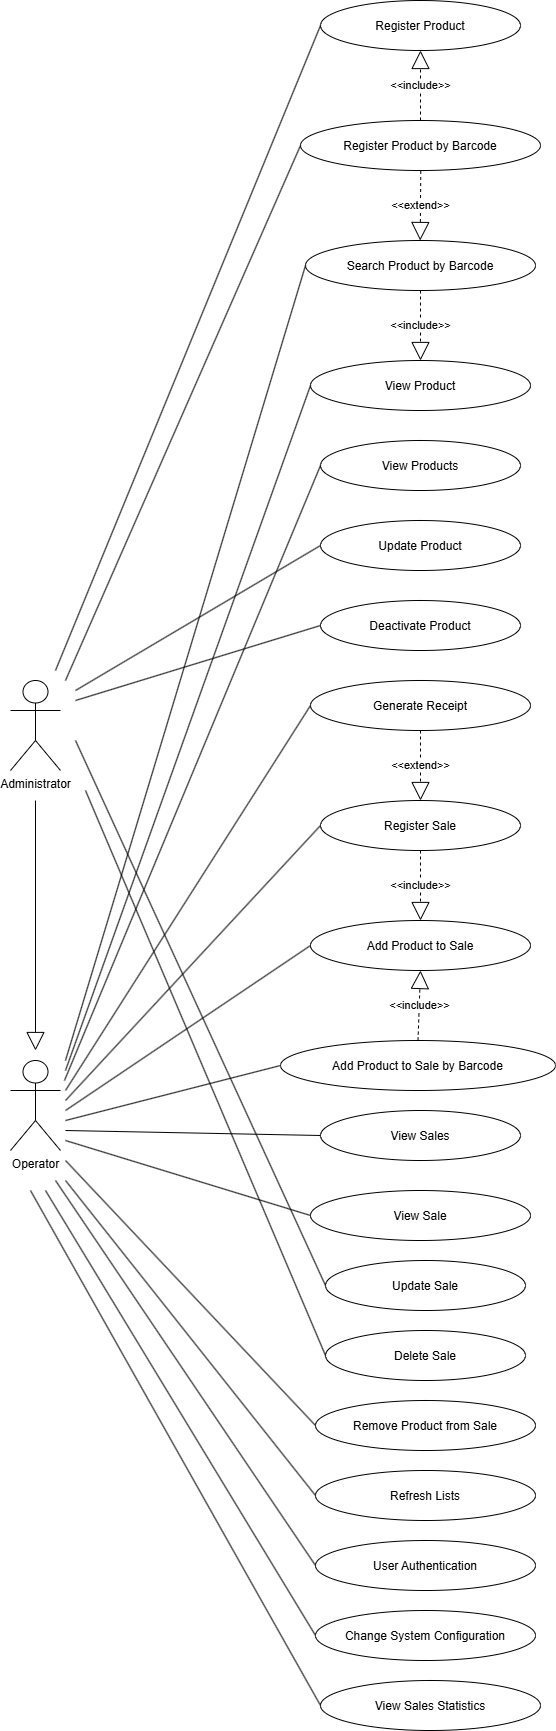

The diagram above was exported from draw.io. Its source (the exported page's mxGraphModel, read from the mxfile embedded in the PNG):
<mxGraphModel dx="1106" dy="603" grid="1" gridSize="10" guides="1" tooltips="1" connect="1" arrows="1" fold="1" page="1" pageScale="1" pageWidth="827" pageHeight="1169" math="0" shadow="0">
  <root>
    <mxCell id="0" />
    <mxCell id="1" parent="0" />
    <mxCell id="cdwennalWsdAC8S-Nm_w-1" parent="1" style="ellipse;" value="Register Product" vertex="1">
      <mxGeometry height="50" width="200" x="450" y="170" as="geometry" />
    </mxCell>
    <mxCell id="cdwennalWsdAC8S-Nm_w-2" parent="1" style="ellipse;" value="View Products" vertex="1">
      <mxGeometry height="50" width="200" x="450" y="610" as="geometry" />
    </mxCell>
    <mxCell id="cdwennalWsdAC8S-Nm_w-3" parent="1" style="ellipse;" value="Update Product" vertex="1">
      <mxGeometry height="50" width="200" x="450" y="690" as="geometry" />
    </mxCell>
    <mxCell id="cdwennalWsdAC8S-Nm_w-4" parent="1" style="ellipse;" value="Deactivate Product" vertex="1">
      <mxGeometry height="50" width="200" x="450" y="770" as="geometry" />
    </mxCell>
    <mxCell id="cdwennalWsdAC8S-Nm_w-5" parent="1" style="ellipse;" value="Search Product by Barcode" vertex="1">
      <mxGeometry height="50" width="230" x="435" y="410" as="geometry" />
    </mxCell>
    <mxCell id="cdwennalWsdAC8S-Nm_w-6" parent="1" style="ellipse;" value="Register Product by Barcode" vertex="1">
      <mxGeometry height="50" width="240" x="430" y="290" as="geometry" />
    </mxCell>
    <mxCell id="cdwennalWsdAC8S-Nm_w-7" parent="1" style="ellipse;" value="View Product" vertex="1">
      <mxGeometry height="50" width="220" x="440" y="530" as="geometry" />
    </mxCell>
    <mxCell id="cdwennalWsdAC8S-Nm_w-8" parent="1" style="ellipse;" value="Register Sale" vertex="1">
      <mxGeometry height="50" width="200" x="450" y="970" as="geometry" />
    </mxCell>
    <mxCell id="cdwennalWsdAC8S-Nm_w-9" parent="1" style="ellipse;" value="View Sales" vertex="1">
      <mxGeometry height="50" width="200" x="450" y="1280" as="geometry" />
    </mxCell>
    <mxCell id="cdwennalWsdAC8S-Nm_w-10" parent="1" style="ellipse;" value="Update Sale" vertex="1">
      <mxGeometry height="50" width="200" x="455" y="1430" as="geometry" />
    </mxCell>
    <mxCell id="cdwennalWsdAC8S-Nm_w-11" parent="1" style="ellipse;" value="Delete Sale" vertex="1">
      <mxGeometry height="50" width="200" x="455" y="1500" as="geometry" />
    </mxCell>
    <mxCell id="cdwennalWsdAC8S-Nm_w-12" parent="1" style="ellipse;" value="Add Product to Sale by Barcode" vertex="1">
      <mxGeometry height="50" width="275" x="410" y="1210" as="geometry" />
    </mxCell>
    <mxCell id="cdwennalWsdAC8S-Nm_w-13" parent="1" style="ellipse;" value="Add Product to Sale" vertex="1">
      <mxGeometry height="50" width="220" x="440" y="1090" as="geometry" />
    </mxCell>
    <mxCell id="cdwennalWsdAC8S-Nm_w-14" parent="1" style="ellipse;" value="Remove Product from Sale" vertex="1">
      <mxGeometry height="50" width="220" x="445" y="1570" as="geometry" />
    </mxCell>
    <mxCell id="cdwennalWsdAC8S-Nm_w-15" parent="1" style="ellipse;" value="Generate Receipt" vertex="1">
      <mxGeometry height="50" width="220" x="440" y="850" as="geometry" />
    </mxCell>
    <mxCell id="cdwennalWsdAC8S-Nm_w-16" parent="1" style="ellipse;" value="View Sale" vertex="1">
      <mxGeometry height="50" width="220" x="440" y="1360" as="geometry" />
    </mxCell>
    <mxCell id="cdwennalWsdAC8S-Nm_w-17" parent="1" style="ellipse;" value="User Authentication" vertex="1">
      <mxGeometry height="50" width="220" x="445" y="1710" as="geometry" />
    </mxCell>
    <mxCell id="cdwennalWsdAC8S-Nm_w-18" parent="1" style="ellipse;" value="Refresh Lists" vertex="1">
      <mxGeometry height="50" width="220" x="445" y="1640" as="geometry" />
    </mxCell>
    <mxCell id="cdwennalWsdAC8S-Nm_w-19" parent="1" style="shape=umlActor;verticalLabelPosition=bottom;verticalAlign=top;html=1;outlineConnect=0;" value="Administrator" vertex="1">
      <mxGeometry height="90" width="50" x="140" y="850" as="geometry" />
    </mxCell>
    <mxCell id="cdwennalWsdAC8S-Nm_w-20" parent="1" style="shape=umlActor;verticalLabelPosition=bottom;verticalAlign=top;html=1;outlineConnect=0;" value="Operator" vertex="1">
      <mxGeometry height="90" width="50" x="140" y="1230" as="geometry" />
    </mxCell>
    <mxCell id="cdwennalWsdAC8S-Nm_w-22" edge="1" parent="1" source="cdwennalWsdAC8S-Nm_w-5" style="endArrow=block;endSize=16;endFill=0;html=1;rounded=0;dashed=1;exitX=0.5;exitY=1;exitDx=0;exitDy=0;entryX=0.5;entryY=0;entryDx=0;entryDy=0;" target="cdwennalWsdAC8S-Nm_w-7" value="&amp;lt;&amp;lt;include&amp;gt;&amp;gt;">
      <mxGeometry relative="1" width="160" as="geometry">
        <mxPoint x="480" y="630" as="sourcePoint" />
        <mxPoint x="640" y="630" as="targetPoint" />
      </mxGeometry>
    </mxCell>
    <mxCell id="cdwennalWsdAC8S-Nm_w-23" edge="1" parent="1" source="cdwennalWsdAC8S-Nm_w-6" style="endArrow=block;endSize=16;endFill=0;html=1;rounded=0;dashed=1;exitX=0.5;exitY=0;exitDx=0;exitDy=0;entryX=0.5;entryY=1;entryDx=0;entryDy=0;" target="cdwennalWsdAC8S-Nm_w-1" value="&amp;lt;&amp;lt;include&amp;gt;&amp;gt;">
      <mxGeometry relative="1" width="160" as="geometry">
        <mxPoint x="665" y="200" as="sourcePoint" />
        <mxPoint x="665" y="290" as="targetPoint" />
      </mxGeometry>
    </mxCell>
    <mxCell id="cdwennalWsdAC8S-Nm_w-24" edge="1" parent="1" source="cdwennalWsdAC8S-Nm_w-8" style="endArrow=block;endSize=16;endFill=0;html=1;rounded=0;dashed=1;exitX=0.5;exitY=1;exitDx=0;exitDy=0;entryX=0.5;entryY=0;entryDx=0;entryDy=0;" target="cdwennalWsdAC8S-Nm_w-13" value="&amp;lt;&amp;lt;include&amp;gt;&amp;gt;">
      <mxGeometry relative="1" width="160" as="geometry">
        <mxPoint x="695" y="1020" as="sourcePoint" />
        <mxPoint x="695" y="940" as="targetPoint" />
      </mxGeometry>
    </mxCell>
    <mxCell id="cdwennalWsdAC8S-Nm_w-25" edge="1" parent="1" source="cdwennalWsdAC8S-Nm_w-15" style="endArrow=block;endSize=16;endFill=0;html=1;rounded=0;dashed=1;exitX=0.5;exitY=1;exitDx=0;exitDy=0;entryX=0.5;entryY=0;entryDx=0;entryDy=0;" target="cdwennalWsdAC8S-Nm_w-8" value="&amp;lt;&amp;lt;extend&amp;gt;&amp;gt;">
      <mxGeometry relative="1" width="160" as="geometry">
        <mxPoint x="795" y="830" as="sourcePoint" />
        <mxPoint x="795" y="750" as="targetPoint" />
      </mxGeometry>
    </mxCell>
    <mxCell id="cdwennalWsdAC8S-Nm_w-26" edge="1" parent="1" source="cdwennalWsdAC8S-Nm_w-12" style="endArrow=block;endSize=16;endFill=0;html=1;rounded=0;dashed=1;exitX=0.5;exitY=0;exitDx=0;exitDy=0;entryX=0.5;entryY=1;entryDx=0;entryDy=0;" target="cdwennalWsdAC8S-Nm_w-13" value="&amp;lt;&amp;lt;include&amp;gt;&amp;gt;">
      <mxGeometry relative="1" width="160" as="geometry">
        <mxPoint x="765" y="920" as="sourcePoint" />
        <mxPoint x="765" y="1010" as="targetPoint" />
      </mxGeometry>
    </mxCell>
    <mxCell id="cdwennalWsdAC8S-Nm_w-27" edge="1" parent="1" style="endArrow=block;endSize=16;endFill=0;html=1;rounded=0;dashed=1;exitX=0.373;exitY=1.011;exitDx=0;exitDy=0;entryX=0.365;entryY=0.001;entryDx=0;entryDy=0;exitPerimeter=0;entryPerimeter=0;" value="&amp;lt;&amp;lt;extend&amp;gt;&amp;gt;">
      <mxGeometry relative="1" width="160" as="geometry">
        <mxPoint x="550.28" y="340.49999999999994" as="sourcePoint" />
        <mxPoint x="549.7099999999998" y="409.99999999999994" as="targetPoint" />
      </mxGeometry>
    </mxCell>
    <mxCell id="cdwennalWsdAC8S-Nm_w-28" edge="1" parent="1" style="endArrow=none;html=1;rounded=0;entryX=0;entryY=0.5;entryDx=0;entryDy=0;" target="cdwennalWsdAC8S-Nm_w-5" value="">
      <mxGeometry height="50" relative="1" width="50" as="geometry">
        <mxPoint x="195" y="1230" as="sourcePoint" />
        <mxPoint x="461.9999999999418" y="482.4000000000233" as="targetPoint" />
      </mxGeometry>
    </mxCell>
    <mxCell id="cdwennalWsdAC8S-Nm_w-29" edge="1" parent="1" style="endArrow=none;html=1;rounded=0;entryX=0;entryY=0.5;entryDx=0;entryDy=0;" target="cdwennalWsdAC8S-Nm_w-7" value="">
      <mxGeometry height="50" relative="1" width="50" as="geometry">
        <mxPoint x="195" y="1240" as="sourcePoint" />
        <mxPoint x="455.0000000000349" y="610.0000000000233" as="targetPoint" />
      </mxGeometry>
    </mxCell>
    <mxCell id="cdwennalWsdAC8S-Nm_w-30" edge="1" parent="1" style="endArrow=none;html=1;rounded=0;entryX=0;entryY=0.5;entryDx=0;entryDy=0;" target="cdwennalWsdAC8S-Nm_w-2" value="">
      <mxGeometry height="50" relative="1" width="50" as="geometry">
        <mxPoint x="194" y="1250" as="sourcePoint" />
        <mxPoint x="450" y="730.0000000000582" as="targetPoint" />
      </mxGeometry>
    </mxCell>
    <mxCell id="cdwennalWsdAC8S-Nm_w-31" edge="1" parent="1" style="endArrow=none;html=1;rounded=0;entryX=0;entryY=0.5;entryDx=0;entryDy=0;" target="cdwennalWsdAC8S-Nm_w-17" value="">
      <mxGeometry height="50" relative="1" width="50" as="geometry">
        <mxPoint x="185" y="1350" as="sourcePoint" />
        <mxPoint x="365" y="1590" as="targetPoint" />
      </mxGeometry>
    </mxCell>
    <mxCell id="cdwennalWsdAC8S-Nm_w-32" edge="1" parent="1" style="endArrow=block;endSize=16;endFill=0;html=1;rounded=0;" value="">
      <mxGeometry relative="1" width="160" as="geometry">
        <mxPoint x="165" y="970" as="sourcePoint" />
        <mxPoint x="165" y="1220" as="targetPoint" />
      </mxGeometry>
    </mxCell>
    <mxCell id="cdwennalWsdAC8S-Nm_w-33" edge="1" parent="1" style="endArrow=none;html=1;rounded=0;entryX=0;entryY=0.5;entryDx=0;entryDy=0;" target="cdwennalWsdAC8S-Nm_w-9" value="">
      <mxGeometry height="50" relative="1" width="50" as="geometry">
        <mxPoint x="195" y="1300" as="sourcePoint" />
        <mxPoint x="325" y="1260" as="targetPoint" />
      </mxGeometry>
    </mxCell>
    <mxCell id="cdwennalWsdAC8S-Nm_w-34" edge="1" parent="1" style="endArrow=none;html=1;rounded=0;entryX=0;entryY=0.5;entryDx=0;entryDy=0;" target="cdwennalWsdAC8S-Nm_w-16" value="">
      <mxGeometry height="50" relative="1" width="50" as="geometry">
        <mxPoint x="195" y="1310" as="sourcePoint" />
        <mxPoint x="455" y="1320" as="targetPoint" />
      </mxGeometry>
    </mxCell>
    <mxCell id="cdwennalWsdAC8S-Nm_w-35" edge="1" parent="1" style="endArrow=none;html=1;rounded=0;entryX=0;entryY=0.5;entryDx=0;entryDy=0;" target="cdwennalWsdAC8S-Nm_w-8" value="">
      <mxGeometry height="50" relative="1" width="50" as="geometry">
        <mxPoint x="195" y="1270" as="sourcePoint" />
        <mxPoint x="570" y="1165" as="targetPoint" />
      </mxGeometry>
    </mxCell>
    <mxCell id="cdwennalWsdAC8S-Nm_w-36" edge="1" parent="1" style="endArrow=none;html=1;rounded=0;entryX=0;entryY=0.5;entryDx=0;entryDy=0;" target="cdwennalWsdAC8S-Nm_w-13" value="">
      <mxGeometry height="50" relative="1" width="50" as="geometry">
        <mxPoint x="195" y="1280" as="sourcePoint" />
        <mxPoint x="590" y="1180" as="targetPoint" />
      </mxGeometry>
    </mxCell>
    <mxCell id="cdwennalWsdAC8S-Nm_w-37" edge="1" parent="1" style="endArrow=none;html=1;rounded=0;entryX=0;entryY=0.5;entryDx=0;entryDy=0;" target="cdwennalWsdAC8S-Nm_w-12" value="">
      <mxGeometry height="50" relative="1" width="50" as="geometry">
        <mxPoint x="195" y="1290" as="sourcePoint" />
        <mxPoint x="590" y="1210" as="targetPoint" />
      </mxGeometry>
    </mxCell>
    <mxCell id="cdwennalWsdAC8S-Nm_w-38" edge="1" parent="1" style="endArrow=none;html=1;rounded=0;entryX=0;entryY=0.5;entryDx=0;entryDy=0;" target="cdwennalWsdAC8S-Nm_w-14" value="">
      <mxGeometry height="50" relative="1" width="50" as="geometry">
        <mxPoint x="195" y="1330" as="sourcePoint" />
        <mxPoint x="570" y="1400" as="targetPoint" />
      </mxGeometry>
    </mxCell>
    <mxCell id="cdwennalWsdAC8S-Nm_w-39" edge="1" parent="1" style="endArrow=none;html=1;rounded=0;entryX=0;entryY=0.5;entryDx=0;entryDy=0;" target="cdwennalWsdAC8S-Nm_w-15" value="">
      <mxGeometry height="50" relative="1" width="50" as="geometry">
        <mxPoint x="195" y="1260" as="sourcePoint" />
        <mxPoint x="590" y="1030" as="targetPoint" />
      </mxGeometry>
    </mxCell>
    <mxCell id="cdwennalWsdAC8S-Nm_w-40" edge="1" parent="1" style="endArrow=none;html=1;rounded=0;entryX=0;entryY=0.5;entryDx=0;entryDy=0;" target="cdwennalWsdAC8S-Nm_w-18" value="">
      <mxGeometry height="50" relative="1" width="50" as="geometry">
        <mxPoint x="195" y="1350" as="sourcePoint" />
        <mxPoint x="245" y="1610" as="targetPoint" />
      </mxGeometry>
    </mxCell>
    <mxCell id="cdwennalWsdAC8S-Nm_w-41" edge="1" parent="1" style="endArrow=none;html=1;rounded=0;entryX=0;entryY=0.5;entryDx=0;entryDy=0;" value="">
      <mxGeometry height="50" relative="1" width="50" as="geometry">
        <mxPoint x="175" y="1360" as="sourcePoint" />
        <mxPoint x="445" y="1805" as="targetPoint" />
      </mxGeometry>
    </mxCell>
    <mxCell id="cdwennalWsdAC8S-Nm_w-42" edge="1" parent="1" style="endArrow=none;html=1;rounded=0;entryX=0;entryY=0.5;entryDx=0;entryDy=0;" target="cdwennalWsdAC8S-Nm_w-1" value="">
      <mxGeometry height="50" relative="1" width="50" as="geometry">
        <mxPoint x="185" y="840" as="sourcePoint" />
        <mxPoint x="355" y="460" as="targetPoint" />
      </mxGeometry>
    </mxCell>
    <mxCell id="cdwennalWsdAC8S-Nm_w-43" edge="1" parent="1" style="endArrow=none;html=1;rounded=0;entryX=0;entryY=0.5;entryDx=0;entryDy=0;" target="cdwennalWsdAC8S-Nm_w-6" value="">
      <mxGeometry height="50" relative="1" width="50" as="geometry">
        <mxPoint x="195" y="850" as="sourcePoint" />
        <mxPoint x="560" y="460" as="targetPoint" />
      </mxGeometry>
    </mxCell>
    <mxCell id="cdwennalWsdAC8S-Nm_w-44" edge="1" parent="1" style="endArrow=none;html=1;rounded=0;entryX=0;entryY=0.5;entryDx=0;entryDy=0;" target="cdwennalWsdAC8S-Nm_w-3" value="">
      <mxGeometry height="50" relative="1" width="50" as="geometry">
        <mxPoint x="205" y="860" as="sourcePoint" />
        <mxPoint x="960" y="720" as="targetPoint" />
      </mxGeometry>
    </mxCell>
    <mxCell id="cdwennalWsdAC8S-Nm_w-45" edge="1" parent="1" style="endArrow=none;html=1;rounded=0;entryX=0;entryY=0.5;entryDx=0;entryDy=0;" target="cdwennalWsdAC8S-Nm_w-4" value="">
      <mxGeometry height="50" relative="1" width="50" as="geometry">
        <mxPoint x="205" y="870" as="sourcePoint" />
        <mxPoint x="1000" y="690" as="targetPoint" />
      </mxGeometry>
    </mxCell>
    <mxCell id="cdwennalWsdAC8S-Nm_w-46" edge="1" parent="1" style="endArrow=none;html=1;rounded=0;entryX=0;entryY=0.5;entryDx=0;entryDy=0;" target="cdwennalWsdAC8S-Nm_w-10" value="">
      <mxGeometry height="50" relative="1" width="50" as="geometry">
        <mxPoint x="205" y="910" as="sourcePoint" />
        <mxPoint x="725" y="1170" as="targetPoint" />
      </mxGeometry>
    </mxCell>
    <mxCell id="cdwennalWsdAC8S-Nm_w-47" edge="1" parent="1" style="endArrow=none;html=1;rounded=0;entryX=0;entryY=0.5;entryDx=0;entryDy=0;" target="cdwennalWsdAC8S-Nm_w-11" value="">
      <mxGeometry height="50" relative="1" width="50" as="geometry">
        <mxPoint x="215" y="960" as="sourcePoint" />
        <mxPoint x="1010" y="1070" as="targetPoint" />
      </mxGeometry>
    </mxCell>
    <mxCell id="cdwennalWsdAC8S-Nm_w-48" parent="1" style="ellipse;" value="View Sales Statistics" vertex="1">
      <mxGeometry height="50" width="220" x="450" y="1850" as="geometry" />
    </mxCell>
    <mxCell id="cdwennalWsdAC8S-Nm_w-49" edge="1" parent="1" style="endArrow=none;html=1;rounded=0;entryX=0;entryY=0.5;entryDx=0;entryDy=0;" target="cdwennalWsdAC8S-Nm_w-48" value="">
      <mxGeometry height="50" relative="1" width="50" as="geometry">
        <mxPoint x="160" y="1360" as="sourcePoint" />
        <mxPoint x="430" y="1805" as="targetPoint" />
      </mxGeometry>
    </mxCell>
    <mxCell id="cdwennalWsdAC8S-Nm_w-50" parent="1" style="ellipse;" value="Change System Configuration" vertex="1">
      <mxGeometry height="50" width="220" x="445" y="1780" as="geometry" />
    </mxCell>
  </root>
</mxGraphModel>